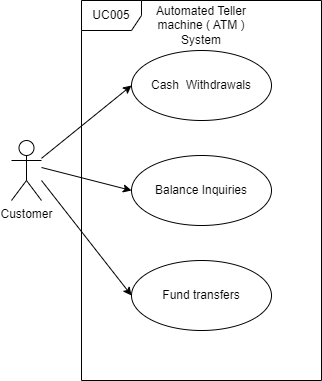

The diagram above was exported from draw.io. Its source (the exported page's mxGraphModel, read from the mxfile embedded in the PNG):
<mxGraphModel dx="378" dy="480" grid="1" gridSize="10" guides="1" tooltips="1" connect="1" arrows="1" fold="1" page="1" pageScale="1" pageWidth="850" pageHeight="1100" math="0" shadow="0">
  <root>
    <mxCell id="0" />
    <mxCell id="1" parent="0" />
    <mxCell id="yfg7pn5PJfYjQewTP6mT-1" value="UC005" style="shape=umlFrame;whiteSpace=wrap;html=1;pointerEvents=0;" parent="1" vertex="1">
      <mxGeometry x="200" y="340" width="240" height="380" as="geometry" />
    </mxCell>
    <mxCell id="yfg7pn5PJfYjQewTP6mT-2" value="Customer" style="shape=umlActor;verticalLabelPosition=bottom;verticalAlign=top;html=1;" parent="1" vertex="1">
      <mxGeometry x="130" y="480" width="30" height="60" as="geometry" />
    </mxCell>
    <mxCell id="vMk-89LMuY97RCCoDOLA-2" value="Cash&amp;nbsp; Withdrawals" style="ellipse;whiteSpace=wrap;html=1;" vertex="1" parent="1">
      <mxGeometry x="250" y="390" width="140" height="70" as="geometry" />
    </mxCell>
    <mxCell id="vMk-89LMuY97RCCoDOLA-6" value="Balance Inquiries" style="ellipse;whiteSpace=wrap;html=1;" vertex="1" parent="1">
      <mxGeometry x="250" y="495" width="140" height="70" as="geometry" />
    </mxCell>
    <mxCell id="vMk-89LMuY97RCCoDOLA-17" value="Fund transfers" style="ellipse;whiteSpace=wrap;html=1;" vertex="1" parent="1">
      <mxGeometry x="250" y="600" width="140" height="70" as="geometry" />
    </mxCell>
    <mxCell id="vMk-89LMuY97RCCoDOLA-28" value="" style="endArrow=classic;html=1;rounded=0;entryX=0;entryY=0.5;entryDx=0;entryDy=0;" edge="1" parent="1" source="yfg7pn5PJfYjQewTP6mT-2" target="vMk-89LMuY97RCCoDOLA-2">
      <mxGeometry width="50" height="50" relative="1" as="geometry">
        <mxPoint x="320" y="580" as="sourcePoint" />
        <mxPoint x="370" y="530" as="targetPoint" />
      </mxGeometry>
    </mxCell>
    <mxCell id="vMk-89LMuY97RCCoDOLA-30" value="" style="endArrow=classic;html=1;rounded=0;entryX=0;entryY=0.5;entryDx=0;entryDy=0;" edge="1" parent="1" target="vMk-89LMuY97RCCoDOLA-6">
      <mxGeometry width="50" height="50" relative="1" as="geometry">
        <mxPoint x="160" y="507" as="sourcePoint" />
        <mxPoint x="280" y="415" as="targetPoint" />
      </mxGeometry>
    </mxCell>
    <mxCell id="vMk-89LMuY97RCCoDOLA-33" value="Automated Teller machine ( ATM ) System" style="text;html=1;strokeColor=none;fillColor=none;align=center;verticalAlign=middle;whiteSpace=wrap;rounded=0;" vertex="1" parent="1">
      <mxGeometry x="265" y="350" width="110" height="30" as="geometry" />
    </mxCell>
    <mxCell id="vMk-89LMuY97RCCoDOLA-34" value="" style="endArrow=classic;html=1;rounded=0;entryX=0;entryY=0.5;entryDx=0;entryDy=0;" edge="1" parent="1" target="vMk-89LMuY97RCCoDOLA-17">
      <mxGeometry width="50" height="50" relative="1" as="geometry">
        <mxPoint x="160" y="520" as="sourcePoint" />
        <mxPoint x="260" y="540" as="targetPoint" />
      </mxGeometry>
    </mxCell>
  </root>
</mxGraphModel>